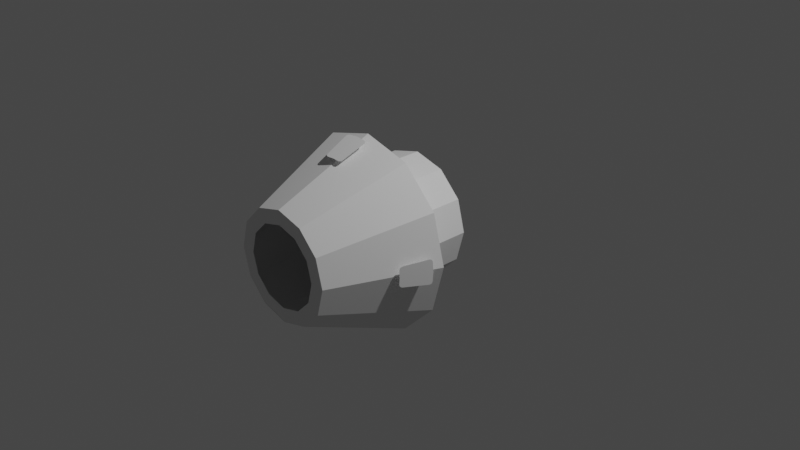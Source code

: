 # Source: command-25-landing-1-iva.blend  (saved by Blender 3.1.7; exported with 4.5.12 LTS)
import bpy
from mathutils import Matrix  # noqa: F401  (used for matrix-valued properties, if any)

bpy.ops.wm.read_factory_settings(use_empty=True)
scene = bpy.context.scene
scene.name = 'Scene'

# ---- collections
col_collection = bpy.data.collections.new('Collection'); scene.collection.children.link(col_collection)
col_collider_collider = bpy.data.collections.new('collider:collider')  # instanced only; not linked into the scene

# ---- materials (node trees are filled in below, after node groups)
mat_ivadepth = bpy.data.materials.new('IVADepth')
mat_ivadepth.use_transparent_shadow = False

# ---- material node trees

# ---- world
world_world = bpy.data.worlds.new('World'); scene.world = world_world
world_world.use_nodes = True; world_world.node_tree.nodes.clear()
_N = world_world.node_tree.nodes; _L = world_world.node_tree.links
n0 = _N.new('ShaderNodeOutputWorld'); n0.name = 'World Output'; n0.location = (300, 300)
n1 = _N.new('ShaderNodeBackground'); n1.name = 'Background'; n1.location = (10, 300)
n1.inputs[0].default_value = (0.05088, 0.05088, 0.05088, 1.0)
_L.new(n1.outputs[0], n0.inputs[0])
n0.is_active_output = True
world_world.color = (0.05088, 0.05088, 0.05088)
world_world.use_sun_shadow = False
world_world.sun_shadow_jitter_overblur = 0.0

# ---- cameras
cam_camera = bpy.data.cameras.new('Camera')
cam_camera.clip_end = 100.0
cam_camera.ortho_scale = 7.314

# ---- lights
light_light = bpy.data.lights.new('Light', 'POINT')
light_light.transmission_factor = 0.0
light_light.energy = 1000.0
light_light.shadow_soft_size = 0.1
light_light.shadow_maximum_resolution = 0.006
light_light.use_absolute_resolution = True

# ---- meshes
me_dragonivabase_001 = bpy.data.meshes.new('DragonIVABase.001')
me_dragonivabase_001.from_pydata([(-0.1275, 0.7596, 1.018), (-0.1018, 1.038, 0.9012), (-0.09264, 1.046, 0.8988), (-0.07607, 1.052, 0.8977), (0.09264, 1.046, 0.8988), (0.07607, 1.052, 0.8977), (0.1018, 1.038, 0.9012), (0.1221, 0.7542, 1.021), (0.1064, 0.7479, 1.025), (-0.1221, 0.7542, 1.021), (-0.9102, 1.023, -0.1132), (-0.9047, 1.038, -0.1053), (-0.9023, 1.046, -0.09612), (-0.9012, 1.052, -0.07955), (-0.9023, 1.046, 0.08916), (-0.9102, 1.023, 0.1062), (-1.015, 0.7746, 0.1294), (-1.022, 0.7596, 0.124), (-1.029, 0.7479, 0.103), (-1.025, 0.7542, -0.1256), (-1.022, 0.7596, -0.1309), (1.025, 0.7542, 0.1186), (1.015, 0.7746, 0.1294), (0.9023, 1.046, 0.08916), (0.9012, 1.052, 0.07259), (0.9012, 1.052, -0.07955), (0.9047, 1.038, -0.1053), (1.025, 0.7542, -0.1256), (1.029, 0.7479, -0.1099), (-0.1097, 1.023, 0.9067), (0.1329, 0.7746, 1.011), (-1.015, 0.7746, -0.1364), (-1.038, 0.7479, -0.003481), (-0.1329, 0.7746, 1.011), (-0.1064, 0.7479, 1.025), (-2.584e-08, 1.052, 0.9034), (0.1097, 1.023, 0.9067), (0.1275, 0.7596, 1.018), (-2.934e-08, 0.7479, 1.035), (-1.029, 0.7479, -0.1099), (-0.9068, 1.052, -0.003481), (-0.9012, 1.052, 0.07259), (-0.9047, 1.038, 0.09833), (-1.025, 0.7542, 0.1186), (1.029, 0.7479, 0.103), (1.022, 0.7596, 0.124), (1.038, 0.7479, -0.00348), (0.9102, 1.023, 0.1062), (0.9047, 1.038, 0.09833), (0.9068, 1.052, -0.00348), (0.9023, 1.046, -0.09612), (0.9102, 1.023, -0.1132), (1.015, 0.7746, -0.1364), (1.022, 0.7596, -0.1309)], [], [(35, 38, 34, 9, 0, 33, 29, 1, 2, 3), (32, 40, 41, 14, 42, 15, 16, 17, 43, 18), (49, 46, 44, 21, 45, 22, 47, 48, 23, 24), (6, 36, 30, 37, 7, 8, 38, 35, 5, 4), (52, 53, 27, 28, 46, 49, 25, 50, 26, 51), (19, 20, 31, 10, 11, 12, 13, 40, 32, 39)])
_uv = me_dragonivabase_001.uv_layers.new(name='UVMap')
_uv.uv.foreach_set('vector', [0.0, 0.0, 0.0, 0.0, 0.0, 0.0, 0.0, 0.0, 0.0, 0.0, 0.0, 0.0, 0.0, 0.0, 0.0, 0.0, 0.0, 0.0, 0.0, 0.0, 0.0, 0.0, 0.0, 0.0, 0.0, 0.0, 0.0, 0.0, 0.0, 0.0, 0.0, 0.0, 0.0, 0.0, 0.0, 0.0, 0.0, 0.0, 0.0, 0.0, 0.0, 0.0, 0.0, 0.0, 0.0, 0.0, 0.0, 0.0, 0.0, 0.0, 0.0, 0.0, 0.0, 0.0, 0.0, 0.0, 0.0, 0.0, 0.0, 0.0, 0.0, 0.0, 0.0, 0.0, 0.0, 0.0, 0.0, 0.0, 0.0, 0.0, 0.0, 0.0, 0.0, 0.0, 0.0, 0.0, 0.0, 0.0, 0.0, 0.0, 0.0, 0.0, 0.0, 0.0, 0.0, 0.0, 0.0, 0.0, 0.0, 0.0, 0.0, 0.0, 0.0, 0.0, 0.0, 0.0, 0.0, 0.0, 0.0, 0.0, 0.0, 0.0, 0.0, 0.0, 0.0, 0.0, 0.0, 0.0, 0.0, 0.0, 0.0, 0.0, 0.0, 0.0, 0.0, 0.0, 0.0, 0.0, 0.0, 0.0])
me_dragonivabase_001.materials.append(mat_ivadepth)
me_dragonivabase_001.use_remesh_fix_poles = True
me_dragonivabase_001.use_remesh_preserve_attributes = False
me_dragonivabase_001.update()
me_dragonivabase_001.normals_split_custom_set([tuple(v) for v in zip(*[iter([-2.089e-05, -0.3954, -0.9185, 5.228e-06, -0.3953, -0.9185, 1.62e-05, -0.3954, -0.9185, -4.552e-06, -0.3954, -0.9185, 3.606e-06, -0.3954, -0.9185, 2.164e-05, -0.3954, -0.9185, 8.881e-06, -0.3954, -0.9185, -1.031e-05, -0.3954, -0.9185, -5.488e-06, -0.3953, -0.9185, -1.991e-05, -0.3954, -0.9185, 0.9185, -0.3954, -4.895e-06, 0.9185, -0.3954, 2.127e-05, 0.9185, -0.3954, 2.019e-05, 0.9185, -0.3954, 5.946e-06, 0.9185, -0.3954, 1.069e-05, 0.9185, -0.3954, -8.509e-06, 0.9185, -0.3954, -2.128e-05, 0.9185, -0.3954, -3.908e-06, 0.9185, -0.3954, 5.756e-06, 0.9185, -0.3954, -1.597e-05, -0.9185, -0.3954, 2.121e-05, -0.9185, -0.3953, -4.921e-06, -0.9185, -0.3954, -1.597e-05, -0.9185, -0.3954, 5.398e-06, -0.9185, -0.3954, -3.435e-06, -0.9185, -0.3954, -2.145e-05, -0.9185, -0.3953, -8.516e-06, -0.9185, -0.3954, 1.066e-05, -0.9185, -0.3953, 5.827e-06, -0.9185, -0.3954, 2.026e-05, 1.092e-05, -0.3954, -0.9185, -8.263e-06, -0.3954, -0.9185, -2.12e-05, -0.3954, -0.9185, -3.174e-06, -0.3954, -0.9185, 5.503e-06, -0.3954, -0.9185, -1.56e-05, -0.3954, -0.9185, -4.642e-06, -0.3954, -0.9185, 2.149e-05, -0.3954, -0.9185, 2.051e-05, -0.3954, -0.9185, 6.091e-06, -0.3954, -0.9185, -0.9185, -0.3954, 2.141e-05, -0.9185, -0.3954, 3.386e-06, -0.9185, -0.3954, -5.456e-06, -0.9185, -0.3954, 1.593e-05, -0.9185, -0.3954, 4.888e-06, -0.9185, -0.3954, -2.128e-05, -0.9185, -0.3954, -2.022e-05, -0.9185, -0.3954, -5.964e-06, -0.9185, -0.3954, -1.071e-05, -0.9185, -0.3954, 8.486e-06, 0.9185, -0.3954, -5.461e-06, 0.9185, -0.3954, 3.368e-06, 0.9185, -0.3954, 2.141e-05, 0.9185, -0.3953, 8.464e-06, 0.9185, -0.3954, -1.072e-05, 0.9185, -0.3953, -5.896e-06, 0.9185, -0.3954, -2.033e-05, 0.9185, -0.3954, -2.128e-05, 0.9185, -0.3953, 4.862e-06, 0.9185, -0.3954, 1.593e-05])] * 3)])
me_cylinder = bpy.data.meshes.new('Cylinder')
me_cylinder.from_pydata([(9.776e-10, -0.4056, 1.036), (-2.344e-09, -1.502, 0.4381), (0.5179, -0.4056, 0.897), (0.219, -1.502, 0.3794), (0.897, -0.4056, 0.5179), (0.3794, -1.502, 0.219), (1.036, -0.4056, -2.666e-10), (0.4381, -1.502, -1e-07), (0.897, -0.4056, -0.5179), (0.3794, -1.502, -0.219), (0.5179, -0.4056, -0.897), (0.219, -1.502, -0.3794), (-8.957e-08, -0.4056, -1.036), (-3.746e-08, -1.502, -0.4381), (-0.5179, -0.4056, -0.897), (-0.219, -1.502, -0.3794), (-0.897, -0.4056, -0.5179), (-0.3794, -1.502, -0.219), (-1.036, -0.4056, 1.232e-07), (-0.4381, -1.502, -4.369e-08), (-0.897, -0.4056, 0.5179), (-0.3794, -1.502, 0.219), (-0.5179, -0.4056, 0.897), (-0.219, -1.502, 0.3794), (4.198e-09, -0.1373, 0.6634), (0.3317, -0.1373, 0.5745), (0.5745, -0.1373, 0.3317), (0.6634, -0.1373, 1.947e-08), (0.5745, -0.1373, -0.3317), (0.3317, -0.1373, -0.5745), (-5.38e-08, -0.1373, -0.6634), (-0.3317, -0.1373, -0.5745), (-0.5745, -0.1373, -0.3317), (-0.6634, -0.1373, 9.856e-08), (-0.5745, -0.1373, 0.3317), (-0.3317, -0.1373, 0.5745), (1.568e-08, 0.2529, 0.4402), (0.2201, 0.2529, 0.3812), (0.3812, 0.2529, 0.2201), (0.4402, 0.2529, 4.259e-08), (0.3812, 0.2529, -0.2201), (0.2201, 0.2529, -0.3812), (-2.166e-08, 0.2529, -0.4402), (-0.2201, 0.2529, -0.3812), (-0.3812, 0.2529, -0.2201), (-0.4402, 0.2529, 1.148e-07), (-0.3812, 0.2529, 0.2201), (-0.2201, 0.2529, 0.3812), (2.601e-08, 0.2529, 0.6634), (0.3317, 0.2529, 0.5745), (0.5745, 0.2529, 0.3317), (0.6634, 0.2529, 4.259e-08), (0.5745, 0.2529, -0.3317), (0.3317, 0.2529, -0.5745), (-3.199e-08, 0.2529, -0.6634), (-0.3317, 0.2529, -0.5745), (-0.5745, 0.2529, -0.3317), (-0.6634, 0.2529, 1.217e-07), (-0.5745, 0.2529, 0.3317), (-0.3317, 0.2529, 0.5745), (0.2963, -1.502, 0.5132), (4.81e-09, -1.502, 0.5926), (0.5132, -1.502, 0.2963), (0.5926, -1.502, -1.048e-07), (0.5132, -1.502, -0.2963), (0.2963, -1.502, -0.5132), (-4.7e-08, -1.502, -0.5926), (-0.2963, -1.502, -0.5132), (-0.5132, -1.502, -0.2963), (-0.5926, -1.502, -3.416e-08), (-0.5132, -1.502, 0.2963), (-0.2963, -1.502, 0.5132)], [], [(0, 2, 60, 61), (2, 4, 62, 60), (4, 6, 63, 62), (6, 8, 64, 63), (8, 10, 65, 64), (10, 12, 66, 65), (12, 14, 67, 66), (14, 16, 68, 67), (16, 18, 69, 68), (18, 20, 70, 69), (20, 22, 71, 70), (22, 0, 61, 71), (20, 34, 35, 22), (26, 50, 51, 27), (2, 25, 26, 4), (18, 33, 34, 20), (16, 32, 33, 18), (14, 31, 32, 16), (12, 30, 31, 14), (10, 29, 30, 12), (8, 28, 29, 10), (6, 27, 28, 8), (22, 35, 24, 0), (0, 24, 25, 2), (4, 26, 27, 6), (33, 57, 58, 34), (30, 54, 55, 31), (27, 51, 52, 28), (34, 58, 59, 35), (24, 48, 49, 25), (31, 55, 56, 32), (28, 52, 53, 29), (35, 59, 48, 24), (25, 49, 50, 26), (32, 56, 57, 33), (29, 53, 54, 30), (37, 49, 48, 36), (38, 50, 49, 37), (39, 51, 50, 38), (40, 52, 51, 39), (41, 53, 52, 40), (42, 54, 53, 41), (43, 55, 54, 42), (44, 56, 55, 43), (45, 57, 56, 44), (46, 58, 57, 45), (47, 59, 58, 46), (36, 48, 59, 47), (1, 61, 60, 3), (3, 60, 62, 5), (5, 62, 63, 7), (7, 63, 64, 9), (9, 64, 65, 11), (11, 65, 66, 13), (13, 66, 67, 15), (15, 67, 68, 17), (17, 68, 69, 19), (19, 69, 70, 21), (21, 70, 71, 23), (23, 71, 61, 1)])
_uv = me_cylinder.uv_layers.new(name='UVMap')
_uv.uv.foreach_set('vector', [1.0, 0.5, 0.9167, 0.5, 0.9167, 1.0, 1.0, 1.0, 0.9167, 0.5, 0.8333, 0.5, 0.8333, 1.0, 0.9167, 1.0, 0.8333, 0.5, 0.75, 0.5, 0.75, 1.0, 0.8333, 1.0, 0.75, 0.5, 0.6667, 0.5, 0.6667, 1.0, 0.75, 1.0, 0.6667, 0.5, 0.5833, 0.5, 0.5833, 1.0, 0.6667, 1.0, 0.5833, 0.5, 0.5, 0.5, 0.5, 1.0, 0.5833, 1.0, 0.5, 0.5, 0.4167, 0.5, 0.4167, 1.0, 0.5, 1.0, 0.4167, 0.5, 0.3333, 0.5, 0.3333, 1.0, 0.4167, 1.0, 0.3333, 0.5, 0.25, 0.5, 0.25, 1.0, 0.3333, 1.0, 0.25, 0.5, 0.1667, 0.5, 0.1667, 1.0, 0.25, 1.0, 0.1667, 0.5, 0.08333, 0.5, 0.08333, 1.0, 0.1667, 1.0, 0.08333, 0.5, 7.451e-08, 0.5, 7.451e-08, 1.0, 0.08333, 1.0, 0.1667, 0.5, 0.1667, 0.5, 0.08333, 0.5, 0.08333, 0.5, 0.8333, 0.5, 0.8333, 0.5, 0.75, 0.5, 0.75, 0.5, 0.9167, 0.5, 0.9167, 0.5, 0.8333, 0.5, 0.8333, 0.5, 0.25, 0.5, 0.25, 0.5, 0.1667, 0.5, 0.1667, 0.5, 0.3333, 0.5, 0.3333, 0.5, 0.25, 0.5, 0.25, 0.5, 0.4167, 0.5, 0.4167, 0.5, 0.3333, 0.5, 0.3333, 0.5, 0.5, 0.5, 0.5, 0.5, 0.4167, 0.5, 0.4167, 0.5, 0.5833, 0.5, 0.5833, 0.5, 0.5, 0.5, 0.5, 0.5, 0.6667, 0.5, 0.6667, 0.5, 0.5833, 0.5, 0.5833, 0.5, 0.75, 0.5, 0.75, 0.5, 0.6667, 0.5, 0.6667, 0.5, 0.08333, 0.5, 0.08333, 0.5, 7.451e-08, 0.5, 7.451e-08, 0.5, 1.0, 0.5, 1.0, 0.5, 0.9167, 0.5, 0.9167, 0.5, 0.8333, 0.5, 0.8333, 0.5, 0.75, 0.5, 0.75, 0.5, 0.25, 0.5, 0.25, 0.5, 0.1667, 0.5, 0.1667, 0.5, 0.5, 0.5, 0.5, 0.5, 0.4167, 0.5, 0.4167, 0.5, 0.75, 0.5, 0.75, 0.5, 0.6667, 0.5, 0.6667, 0.5, 0.1667, 0.5, 0.1667, 0.5, 0.08333, 0.5, 0.08333, 0.5, 1.0, 0.5, 1.0, 0.5, 0.9167, 0.5, 0.9167, 0.5, 0.4167, 0.5, 0.4167, 0.5, 0.3333, 0.5, 0.3333, 0.5, 0.6667, 0.5, 0.6667, 0.5, 0.5833, 0.5, 0.5833, 0.5, 0.08333, 0.5, 0.08333, 0.5, 7.451e-08, 0.5, 7.451e-08, 0.5, 0.9167, 0.5, 0.9167, 0.5, 0.8333, 0.5, 0.8333, 0.5, 0.3333, 0.5, 0.3333, 0.5, 0.25, 0.5, 0.25, 0.5, 0.5833, 0.5, 0.5833, 0.5, 0.5, 0.5, 0.5, 0.5, 0.8296, 0.3879, 0.87, 0.4578, 0.75, 0.49, 0.75, 0.4093, 0.8879, 0.3296, 0.9578, 0.37, 0.87, 0.4578, 0.8296, 0.3879, 0.9093, 0.25, 0.99, 0.25, 0.9578, 0.37, 0.8879, 0.3296, 0.8879, 0.1704, 0.9578, 0.13, 0.99, 0.25, 0.9093, 0.25, 0.8296, 0.1121, 0.87, 0.04215, 0.9578, 0.13, 0.8879, 0.1704, 0.75, 0.09074, 0.75, 0.01, 0.87, 0.04215, 0.8296, 0.1121, 0.6704, 0.1121, 0.63, 0.04215, 0.75, 0.01, 0.75, 0.09074, 0.6121, 0.1704, 0.5422, 0.13, 0.63, 0.04215, 0.6704, 0.1121, 0.5907, 0.25, 0.51, 0.25, 0.5422, 0.13, 0.6121, 0.1704, 0.6121, 0.3296, 0.5422, 0.37, 0.51, 0.25, 0.5907, 0.25, 0.6704, 0.3879, 0.63, 0.4578, 0.5422, 0.37, 0.6121, 0.3296, 0.75, 0.4093, 0.75, 0.49, 0.63, 0.4578, 0.6704, 0.3879, 0.25, 0.4274, 0.25, 0.49, 0.37, 0.4578, 0.3387, 0.4036, 0.3387, 0.4036, 0.37, 0.4578, 0.4578, 0.37, 0.4036, 0.3387, 0.4036, 0.3387, 0.4578, 0.37, 0.49, 0.25, 0.4274, 0.25, 0.4274, 0.25, 0.49, 0.25, 0.4578, 0.13, 0.4036, 0.1613, 0.4036, 0.1613, 0.4578, 0.13, 0.37, 0.04215, 0.3387, 0.09636, 0.3387, 0.09636, 0.37, 0.04215, 0.25, 0.01, 0.25, 0.0726, 0.25, 0.0726, 0.25, 0.01, 0.13, 0.04215, 0.1613, 0.09636, 0.1613, 0.09636, 0.13, 0.04215, 0.04215, 0.13, 0.09636, 0.1613, 0.09636, 0.1613, 0.04215, 0.13, 0.01, 0.25, 0.0726, 0.25, 0.0726, 0.25, 0.01, 0.25, 0.04215, 0.37, 0.09636, 0.3387, 0.09636, 0.3387, 0.04215, 0.37, 0.13, 0.4578, 0.1613, 0.4036, 0.1613, 0.4036, 0.13, 0.4578, 0.25, 0.49, 0.25, 0.4274])
me_cylinder.use_remesh_fix_poles = True
me_cylinder.use_remesh_preserve_attributes = False
me_cylinder.update()
me_collider = bpy.data.meshes.new('collider')
me_collider.from_pydata([(-0.587, 1.234, -0.08349), (-0.587, 1.234, 0.5029), (-0.587, 1.318, 0.5029), (-0.587, 1.318, -0.08349), (0.5828, 1.318, -0.08349), (0.5828, 1.318, 0.5029), (0.5828, 1.234, 0.5029), (0.5828, 1.234, -0.08349)], [(0, 1), (1, 2), (2, 3), (3, 4), (4, 5), (5, 6), (6, 7), (7, 0), (6, 1), (5, 2), (7, 4), (3, 0)], [])
me_collider.use_remesh_fix_poles = True
me_collider.use_remesh_preserve_attributes = False
me_collider.update()

# ---- objects
ob_light = bpy.data.objects.new('Light', light_light)
ob_camera = bpy.data.objects.new('Camera', cam_camera)
ob_freeiva = bpy.data.objects.new('FreeIva', None)
ob_depthmask = bpy.data.objects.new('depthMask', me_dragonivabase_001)
ob_shellcollider = bpy.data.objects.new('shellCollider', me_cylinder)
ob_collider = bpy.data.objects.new('collider', None)
ob_mesh_collider = bpy.data.objects.new('mesh:collider', me_collider)

# ---- transforms, parenting, visibility, modifiers, constraints
ob_light.location = (4.076, 1.005, 5.904)
ob_light.rotation_euler = (0.6503, 0.05522, 1.866)
ob_light.lock_rotations_4d = False
ob_light.empty_display_type = 'ARROWS'
ob_light.color = (0.0, 0.0, 0.0, 0.0)
ob_light.lineart.crease_threshold = 0.0
ob_camera.location = (7.359, -6.926, 4.958)
ob_camera.rotation_euler = (1.109, 0.0, 0.8149)
ob_camera.lock_rotations_4d = False
ob_camera.empty_display_type = 'ARROWS'
ob_camera.color = (0.0, 0.0, 0.0, 0.0)
ob_camera.display_type = 'WIRE'
ob_camera.lineart.crease_threshold = 0.0
ob_freeiva.location = (0.0, 0.0, 0.0)
ob_depthmask.parent = ob_freeiva
ob_depthmask.location = (-0.002503, 0.2068, 0.006925)
ob_depthmask.rotation_mode = 'QUATERNION'
ob_depthmask.rotation_quaternion = (0.0, 0.0, 0.0, 1.0)
ob_shellcollider.parent = ob_freeiva
ob_shellcollider.location = (0.0, 0.0, 0.0)
ob_collider.parent = ob_freeiva
ob_collider.location = (-0.002503, 0.2186, 0.2186)
ob_collider.rotation_euler = (-0.1679, 1.461e-08, 3.142)
ob_collider.empty_display_type = 'ARROWS'
ob_collider.empty_display_size = 0.3
ob_collider.instance_type = 'COLLECTION'
ob_mesh_collider.location = (0.0, 0.0, 0.0)
ob_collider.instance_collection = col_collider_collider

# ---- collection membership
col_collection.objects.link(ob_light)
col_collection.objects.link(ob_camera)
col_collection.objects.link(ob_freeiva)
col_collection.objects.link(ob_depthmask)
col_collection.objects.link(ob_shellcollider)
col_collection.objects.link(ob_collider)
col_collider_collider.objects.link(ob_mesh_collider)

# ---- scene / render settings (as saved in the file)
scene.camera = ob_camera
scene.frame_start = 1; scene.frame_end = 250; scene.frame_set(1)
scene.render.engine = 'BLENDER_EEVEE_NEXT'
scene.cycles.sampling_pattern = 'TABULATED_SOBOL'
scene.cycles.use_light_tree = False
scene.view_settings.view_transform = 'Filmic'
bpy.context.view_layer.update()
